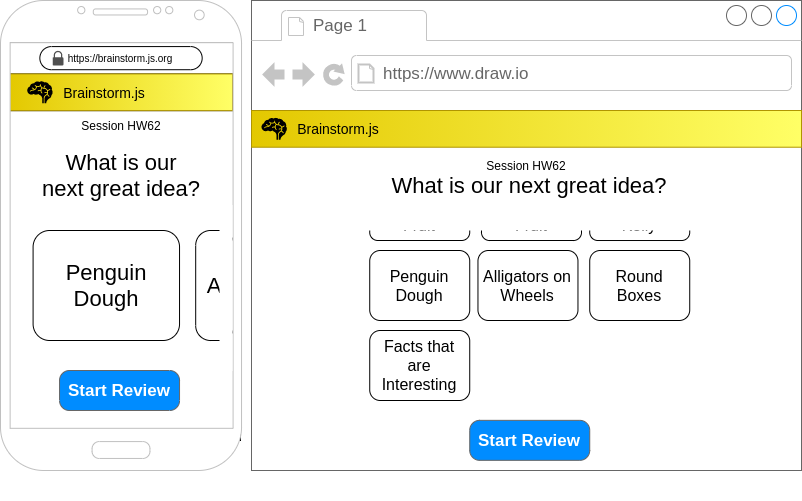

The diagram above was exported from draw.io. Its source (the exported page's mxGraphModel, read from the mxfile embedded in the PNG):
<mxGraphModel dx="1073" dy="561" grid="1" gridSize="10" guides="1" tooltips="1" connect="1" arrows="1" fold="1" page="1" pageScale="1" pageWidth="827" pageHeight="1169" math="0" shadow="0">
  <root>
    <mxCell id="0" />
    <mxCell id="1" parent="0" />
    <mxCell id="2" value="" style="group;movable=0;resizable=0;rotatable=0;deletable=0;editable=0;connectable=0;" parent="1" vertex="1" connectable="0">
      <mxGeometry x="9" y="70" width="801" height="500" as="geometry" />
    </mxCell>
    <mxCell id="3" value="" style="strokeWidth=1;shadow=0;dashed=0;align=center;html=1;shape=mxgraph.mockup.containers.browserWindow;rSize=0;strokeColor=#666666;strokeColor2=#008cff;strokeColor3=#c4c4c4;mainText=,;recursiveResize=0;" parent="2" vertex="1">
      <mxGeometry x="251" width="550" height="470" as="geometry" />
    </mxCell>
    <mxCell id="4" value="Fruit" style="rounded=1;whiteSpace=wrap;html=1;fontSize=16;arcSize=27;" parent="3" vertex="1">
      <mxGeometry x="118.23" y="210" width="100" height="30" as="geometry" />
    </mxCell>
    <mxCell id="5" value="Page 1" style="strokeWidth=1;shadow=0;dashed=0;align=center;html=1;shape=mxgraph.mockup.containers.anchor;fontSize=17;fontColor=#666666;align=left;" parent="3" vertex="1">
      <mxGeometry x="60" y="12" width="110" height="26" as="geometry" />
    </mxCell>
    <mxCell id="6" value="https://www.draw.io" style="strokeWidth=1;shadow=0;dashed=0;align=center;html=1;shape=mxgraph.mockup.containers.anchor;rSize=0;fontSize=17;fontColor=#666666;align=left;" parent="3" vertex="1">
      <mxGeometry x="130" y="60" width="250" height="26" as="geometry" />
    </mxCell>
    <mxCell id="7" value="" style="rounded=0;whiteSpace=wrap;html=1;fillColor=#e3c800;fontColor=#000000;strokeColor=#B09500;gradientColor=#FFFF66;gradientDirection=east;" parent="3" vertex="1">
      <mxGeometry y="110" width="550" height="36.72" as="geometry" />
    </mxCell>
    <mxCell id="8" value="" style="shape=mxgraph.signs.healthcare.brain;html=1;pointerEvents=1;fillColor=#000000;strokeColor=none;verticalLabelPosition=bottom;verticalAlign=top;align=center;rounded=1;" parent="3" vertex="1">
      <mxGeometry x="9.99868041802506" y="117.34125" width="25.402113585813957" height="22.03125" as="geometry" />
    </mxCell>
    <mxCell id="9" value="Brainstorm.js" style="text;html=1;strokeColor=none;fillColor=none;align=center;verticalAlign=middle;whiteSpace=wrap;rounded=0;fontSize=14;fontColor=#000000;" parent="3" vertex="1">
      <mxGeometry x="64.77588921726942" y="117.34125" width="44.062642820145626" height="22.03125" as="geometry" />
    </mxCell>
    <mxCell id="10" value="Start Review" style="strokeWidth=1;shadow=0;dashed=0;align=center;html=1;shape=mxgraph.mockup.buttons.button;strokeColor=#666666;fontColor=#ffffff;mainText=;buttonStyle=round;fontSize=17;fontStyle=1;fillColor=#008cff;whiteSpace=wrap;" parent="3" vertex="1">
      <mxGeometry x="218.23000000000002" y="419.84000000000003" width="120" height="40" as="geometry" />
    </mxCell>
    <mxCell id="11" value="What is our next great idea?" style="text;html=1;strokeColor=none;fillColor=none;align=center;verticalAlign=middle;whiteSpace=wrap;rounded=0;fontSize=22;" parent="3" vertex="1">
      <mxGeometry x="138.23" y="170" width="280" height="30" as="geometry" />
    </mxCell>
    <mxCell id="12" value="Facts that are Interesting" style="rounded=1;whiteSpace=wrap;html=1;fontSize=16;perimeterSpacing=0;spacingLeft=5;spacingRight=5;" parent="3" vertex="1">
      <mxGeometry x="118.23" y="330" width="100" height="70" as="geometry" />
    </mxCell>
    <mxCell id="13" value="Penguin Dough" style="rounded=1;whiteSpace=wrap;html=1;fontSize=16;" parent="3" vertex="1">
      <mxGeometry x="118.23" y="250" width="100" height="70" as="geometry" />
    </mxCell>
    <mxCell id="14" value="Alligators on Wheels" style="rounded=1;whiteSpace=wrap;html=1;fontSize=16;" parent="3" vertex="1">
      <mxGeometry x="226.46" y="250" width="100" height="70" as="geometry" />
    </mxCell>
    <mxCell id="15" value="Round&lt;br&gt;Boxes" style="rounded=1;whiteSpace=wrap;html=1;fontSize=16;" parent="3" vertex="1">
      <mxGeometry x="338.23" y="250" width="100" height="70" as="geometry" />
    </mxCell>
    <mxCell id="16" value="Kelly" style="rounded=1;whiteSpace=wrap;html=1;fontSize=16;arcSize=27;" parent="3" vertex="1">
      <mxGeometry x="338.23" y="210" width="100" height="30" as="geometry" />
    </mxCell>
    <mxCell id="17" value="Session HW62" style="text;html=1;strokeColor=none;fillColor=none;align=center;verticalAlign=middle;whiteSpace=wrap;rounded=0;" parent="2" vertex="1">
      <mxGeometry x="471" y="150" width="110" height="30" as="geometry" />
    </mxCell>
    <mxCell id="18" value="Fruit" style="rounded=1;whiteSpace=wrap;html=1;fontSize=16;arcSize=27;" parent="2" vertex="1">
      <mxGeometry x="481" y="210" width="100" height="30" as="geometry" />
    </mxCell>
    <mxCell id="19" value="" style="group" parent="2" vertex="1" connectable="0">
      <mxGeometry width="515.58" height="500" as="geometry" />
    </mxCell>
    <mxCell id="20" value="" style="rounded=0;whiteSpace=wrap;html=1;fontSize=14;" parent="19" vertex="1">
      <mxGeometry x="8.08" y="110.16" width="231.92" height="329.84" as="geometry" />
    </mxCell>
    <mxCell id="21" value="" style="rounded=0;whiteSpace=wrap;html=1;" parent="19" vertex="1">
      <mxGeometry x="8.078151183693365" y="41.859375" width="225.4538557630785" height="31.578125" as="geometry" />
    </mxCell>
    <mxCell id="22" value="https://brainstorm.js.org" style="rounded=1;whiteSpace=wrap;html=1;arcSize=50;fontSize=10;" parent="19" vertex="1">
      <mxGeometry x="39.36262758599678" y="46.08203125" width="162.29740105420308" height="23.1328125" as="geometry" />
    </mxCell>
    <mxCell id="23" value="" style="sketch=0;pointerEvents=1;shadow=0;dashed=0;html=1;strokeColor=none;fillColor=#505050;labelPosition=center;verticalLabelPosition=bottom;verticalAlign=top;outlineConnect=0;align=center;shape=mxgraph.office.security.lock_protected;rounded=1;" parent="19" vertex="1">
      <mxGeometry x="52.140794003839" y="50.3046875" width="10.736597300508818" height="14.6875" as="geometry" />
    </mxCell>
    <mxCell id="24" value="" style="rounded=0;whiteSpace=wrap;html=1;fillColor=#e3c800;fontColor=#000000;strokeColor=#B09500;gradientColor=#FFFF66;gradientDirection=east;" parent="19" vertex="1">
      <mxGeometry x="8.078151183693365" y="73.4375" width="223.98510100240696" height="36.71875" as="geometry" />
    </mxCell>
    <mxCell id="25" value="" style="shape=mxgraph.signs.healthcare.brain;html=1;pointerEvents=1;fillColor=#000000;strokeColor=none;verticalLabelPosition=bottom;verticalAlign=top;align=center;rounded=1;" parent="19" vertex="1">
      <mxGeometry x="26.73868041802506" y="80.78125" width="25.402113585813957" height="22.03125" as="geometry" />
    </mxCell>
    <mxCell id="26" value="Brainstorm.js" style="text;html=1;strokeColor=none;fillColor=none;align=center;verticalAlign=middle;whiteSpace=wrap;rounded=0;fontSize=14;fontColor=#000000;" parent="19" vertex="1">
      <mxGeometry x="81.51588921726943" y="80.78125" width="44.062642820145626" height="22.03125" as="geometry" />
    </mxCell>
    <mxCell id="27" value="Start Review" style="strokeWidth=1;shadow=0;dashed=0;align=center;html=1;shape=mxgraph.mockup.buttons.button;strokeColor=#666666;fontColor=#ffffff;mainText=;buttonStyle=round;fontSize=17;fontStyle=1;fillColor=#008cff;whiteSpace=wrap;" parent="19" vertex="1">
      <mxGeometry x="59.040000000000006" y="370" width="120" height="40" as="geometry" />
    </mxCell>
    <mxCell id="28" value="What is our next great idea?" style="text;html=1;strokeColor=none;fillColor=none;align=center;verticalAlign=middle;whiteSpace=wrap;rounded=0;fontSize=22;" parent="19" vertex="1">
      <mxGeometry x="40.81" y="160" width="160" height="30" as="geometry" />
    </mxCell>
    <mxCell id="29" value="Penguin Dough" style="rounded=1;whiteSpace=wrap;html=1;fontSize=22;" parent="19" vertex="1">
      <mxGeometry x="32.589999999999996" y="230" width="146.45" height="110" as="geometry" />
    </mxCell>
    <mxCell id="30" value="A" style="rounded=1;whiteSpace=wrap;html=1;fontSize=22;arcSize=39;" parent="19" vertex="1">
      <mxGeometry x="195.19" y="230" width="38.34" height="110" as="geometry" />
    </mxCell>
    <mxCell id="31" value="" style="verticalLabelPosition=bottom;verticalAlign=top;html=1;shadow=0;dashed=0;strokeWidth=1;shape=mxgraph.android.phone2;strokeColor=#c0c0c0;" parent="19" vertex="1">
      <mxGeometry width="241.02999999999994" height="470" as="geometry" />
    </mxCell>
    <mxCell id="32" value="Session HW62" style="text;html=1;strokeColor=none;fillColor=none;align=center;verticalAlign=middle;whiteSpace=wrap;rounded=0;" parent="1" vertex="1">
      <mxGeometry x="74.81" y="180.16" width="110" height="30" as="geometry" />
    </mxCell>
    <mxCell id="33" value="" style="rounded=0;whiteSpace=wrap;html=1;fontSize=16;strokeColor=none;" parent="1" vertex="1">
      <mxGeometry x="350" y="270" width="390" height="30" as="geometry" />
    </mxCell>
    <mxCell id="34" value="" style="rounded=0;whiteSpace=wrap;html=1;fontSize=16;strokeColor=none;" parent="1" vertex="1">
      <mxGeometry x="228" y="275" width="13" height="165" as="geometry" />
    </mxCell>
  </root>
</mxGraphModel>